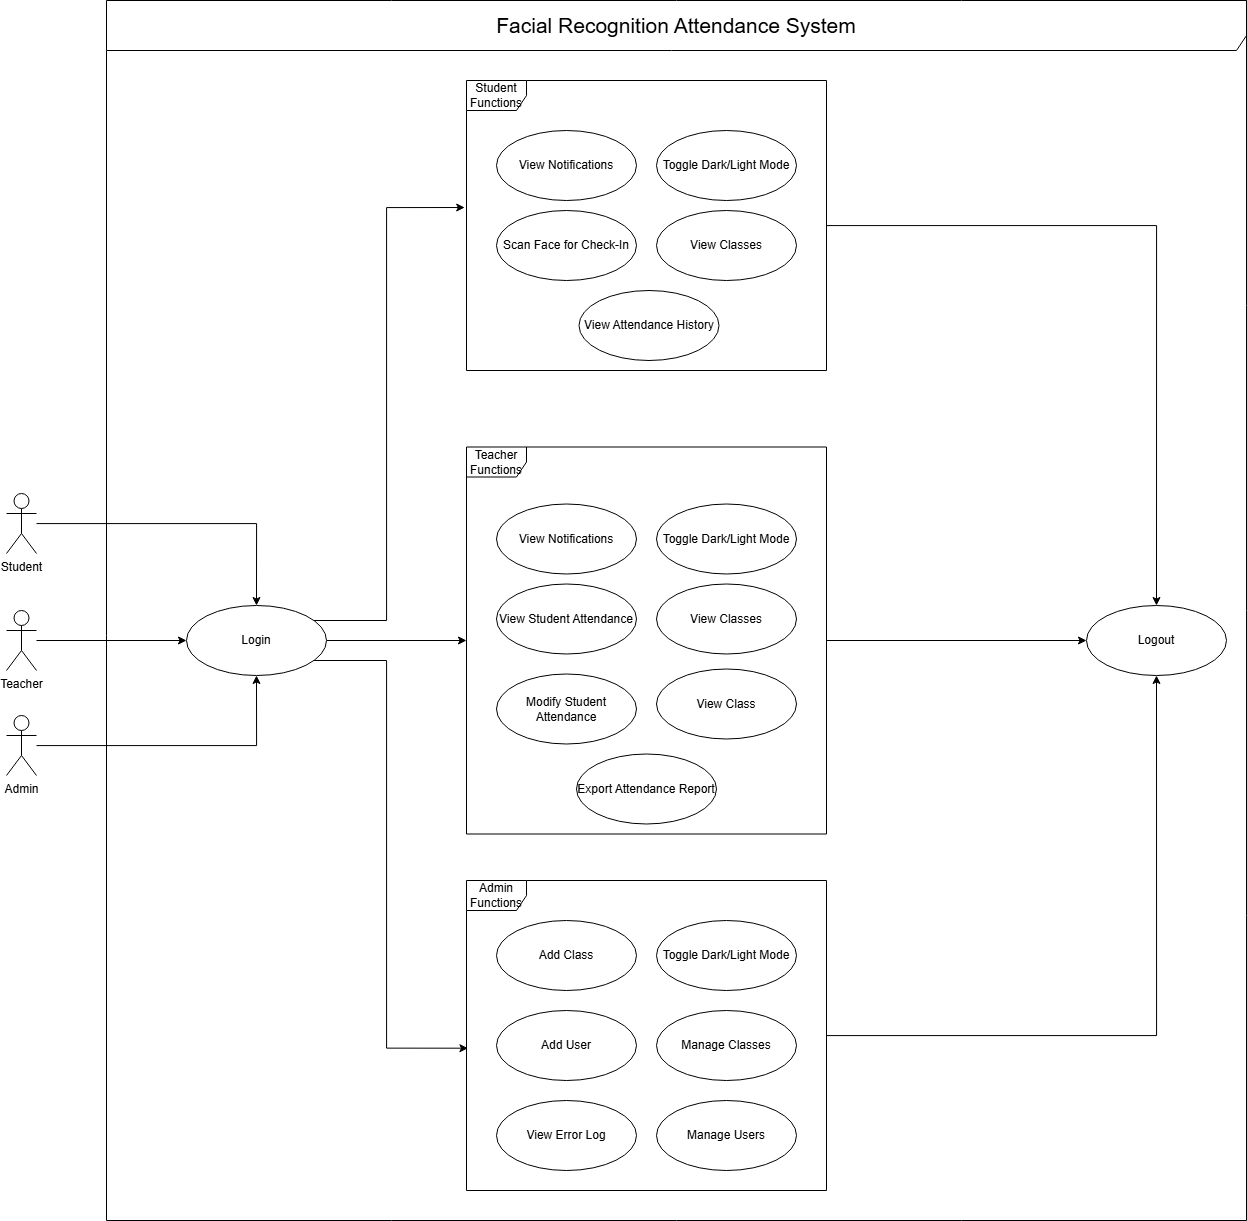

The diagram above was exported from draw.io. Its source (the exported page's mxGraphModel, read from the mxfile embedded in the PNG):
<mxGraphModel dx="3027" dy="2272" grid="1" gridSize="10" guides="1" tooltips="1" connect="1" arrows="1" fold="1" page="1" pageScale="1" pageWidth="1169" pageHeight="827" math="0" shadow="0">
  <root>
    <mxCell id="0" />
    <mxCell id="1" parent="0" />
    <mxCell id="Cdru6sVx71ggvDI8RtOT-12" style="edgeStyle=orthogonalEdgeStyle;rounded=0;orthogonalLoop=1;jettySize=auto;html=1;entryX=0.5;entryY=0;entryDx=0;entryDy=0;" parent="1" source="Cdru6sVx71ggvDI8RtOT-1" target="Cdru6sVx71ggvDI8RtOT-10" edge="1">
      <mxGeometry relative="1" as="geometry" />
    </mxCell>
    <mxCell id="Cdru6sVx71ggvDI8RtOT-1" value="Student" style="shape=umlActor;verticalLabelPosition=bottom;verticalAlign=top;html=1;" parent="1" vertex="1">
      <mxGeometry x="140" y="413" width="30" height="60" as="geometry" />
    </mxCell>
    <mxCell id="Cdru6sVx71ggvDI8RtOT-13" style="edgeStyle=orthogonalEdgeStyle;rounded=0;orthogonalLoop=1;jettySize=auto;html=1;entryX=0;entryY=0.5;entryDx=0;entryDy=0;" parent="1" source="Cdru6sVx71ggvDI8RtOT-4" target="Cdru6sVx71ggvDI8RtOT-10" edge="1">
      <mxGeometry relative="1" as="geometry" />
    </mxCell>
    <mxCell id="Cdru6sVx71ggvDI8RtOT-4" value="Teacher" style="shape=umlActor;verticalLabelPosition=bottom;verticalAlign=top;html=1;" parent="1" vertex="1">
      <mxGeometry x="140" y="530" width="30" height="60" as="geometry" />
    </mxCell>
    <mxCell id="Cdru6sVx71ggvDI8RtOT-15" style="edgeStyle=orthogonalEdgeStyle;rounded=0;orthogonalLoop=1;jettySize=auto;html=1;entryX=0.5;entryY=1;entryDx=0;entryDy=0;" parent="1" source="Cdru6sVx71ggvDI8RtOT-5" target="Cdru6sVx71ggvDI8RtOT-10" edge="1">
      <mxGeometry relative="1" as="geometry" />
    </mxCell>
    <mxCell id="Cdru6sVx71ggvDI8RtOT-5" value="Admin" style="shape=umlActor;verticalLabelPosition=bottom;verticalAlign=top;html=1;" parent="1" vertex="1">
      <mxGeometry x="140" y="635" width="30" height="60" as="geometry" />
    </mxCell>
    <mxCell id="Cdru6sVx71ggvDI8RtOT-9" value="&lt;font style=&quot;font-size: 21px;&quot;&gt;Facial Recognition Attendance System&lt;/font&gt;" style="shape=umlFrame;whiteSpace=wrap;html=1;pointerEvents=0;width=1160;height=50;" parent="1" vertex="1">
      <mxGeometry x="240" y="-80" width="1140" height="1220" as="geometry" />
    </mxCell>
    <mxCell id="Cdru6sVx71ggvDI8RtOT-37" style="edgeStyle=orthogonalEdgeStyle;rounded=0;orthogonalLoop=1;jettySize=auto;html=1;" parent="1" source="Cdru6sVx71ggvDI8RtOT-10" target="Cdru6sVx71ggvDI8RtOT-19" edge="1">
      <mxGeometry relative="1" as="geometry" />
    </mxCell>
    <mxCell id="Cdru6sVx71ggvDI8RtOT-10" value="Login" style="ellipse;whiteSpace=wrap;html=1;" parent="1" vertex="1">
      <mxGeometry x="320" y="525" width="140" height="70" as="geometry" />
    </mxCell>
    <mxCell id="Cdru6sVx71ggvDI8RtOT-11" value="Logout" style="ellipse;whiteSpace=wrap;html=1;" parent="1" vertex="1">
      <mxGeometry x="1220" y="525" width="140" height="70" as="geometry" />
    </mxCell>
    <mxCell id="Cdru6sVx71ggvDI8RtOT-35" style="edgeStyle=orthogonalEdgeStyle;rounded=0;orthogonalLoop=1;jettySize=auto;html=1;entryX=0.5;entryY=0;entryDx=0;entryDy=0;" parent="1" source="Cdru6sVx71ggvDI8RtOT-17" target="Cdru6sVx71ggvDI8RtOT-11" edge="1">
      <mxGeometry relative="1" as="geometry" />
    </mxCell>
    <mxCell id="Cdru6sVx71ggvDI8RtOT-17" value="Student&lt;div&gt;Functions&lt;/div&gt;" style="shape=umlFrame;whiteSpace=wrap;html=1;pointerEvents=0;" parent="1" vertex="1">
      <mxGeometry x="600" width="360" height="290" as="geometry" />
    </mxCell>
    <mxCell id="Cdru6sVx71ggvDI8RtOT-36" style="edgeStyle=orthogonalEdgeStyle;rounded=0;orthogonalLoop=1;jettySize=auto;html=1;entryX=0;entryY=0.5;entryDx=0;entryDy=0;" parent="1" source="Cdru6sVx71ggvDI8RtOT-19" target="Cdru6sVx71ggvDI8RtOT-11" edge="1">
      <mxGeometry relative="1" as="geometry" />
    </mxCell>
    <mxCell id="Cdru6sVx71ggvDI8RtOT-19" value="Teacher Functions" style="shape=umlFrame;whiteSpace=wrap;html=1;pointerEvents=0;" parent="1" vertex="1">
      <mxGeometry x="600" y="366.5" width="360" height="387" as="geometry" />
    </mxCell>
    <mxCell id="Cdru6sVx71ggvDI8RtOT-43" style="edgeStyle=orthogonalEdgeStyle;rounded=0;orthogonalLoop=1;jettySize=auto;html=1;entryX=0.5;entryY=1;entryDx=0;entryDy=0;" parent="1" source="Cdru6sVx71ggvDI8RtOT-20" target="Cdru6sVx71ggvDI8RtOT-11" edge="1">
      <mxGeometry relative="1" as="geometry" />
    </mxCell>
    <mxCell id="Cdru6sVx71ggvDI8RtOT-20" value="Admin Functions" style="shape=umlFrame;whiteSpace=wrap;html=1;pointerEvents=0;" parent="1" vertex="1">
      <mxGeometry x="600" y="800" width="360" height="310" as="geometry" />
    </mxCell>
    <mxCell id="Cdru6sVx71ggvDI8RtOT-21" value="View Notifications" style="ellipse;whiteSpace=wrap;html=1;" parent="1" vertex="1">
      <mxGeometry x="630" y="50" width="140" height="70" as="geometry" />
    </mxCell>
    <mxCell id="Cdru6sVx71ggvDI8RtOT-22" value="View Attendance History" style="ellipse;whiteSpace=wrap;html=1;" parent="1" vertex="1">
      <mxGeometry x="712.5" y="210" width="140" height="70" as="geometry" />
    </mxCell>
    <mxCell id="Cdru6sVx71ggvDI8RtOT-23" value="View Classes" style="ellipse;whiteSpace=wrap;html=1;" parent="1" vertex="1">
      <mxGeometry x="790" y="130" width="140" height="70" as="geometry" />
    </mxCell>
    <mxCell id="Cdru6sVx71ggvDI8RtOT-24" value="Scan Face for Check-In" style="ellipse;whiteSpace=wrap;html=1;" parent="1" vertex="1">
      <mxGeometry x="630" y="130" width="140" height="70" as="geometry" />
    </mxCell>
    <mxCell id="Cdru6sVx71ggvDI8RtOT-25" value="Toggle Dark/Light Mode" style="ellipse;whiteSpace=wrap;html=1;" parent="1" vertex="1">
      <mxGeometry x="790" y="50" width="140" height="70" as="geometry" />
    </mxCell>
    <mxCell id="Cdru6sVx71ggvDI8RtOT-27" style="edgeStyle=orthogonalEdgeStyle;rounded=0;orthogonalLoop=1;jettySize=auto;html=1;entryX=-0.005;entryY=0.438;entryDx=0;entryDy=0;entryPerimeter=0;" parent="1" source="Cdru6sVx71ggvDI8RtOT-10" target="Cdru6sVx71ggvDI8RtOT-17" edge="1">
      <mxGeometry relative="1" as="geometry">
        <Array as="points">
          <mxPoint x="520" y="540" />
          <mxPoint x="520" y="127" />
        </Array>
      </mxGeometry>
    </mxCell>
    <mxCell id="Cdru6sVx71ggvDI8RtOT-28" value="View Notifications" style="ellipse;whiteSpace=wrap;html=1;" parent="1" vertex="1">
      <mxGeometry x="630" y="423.5" width="140" height="70" as="geometry" />
    </mxCell>
    <mxCell id="Cdru6sVx71ggvDI8RtOT-29" value="Toggle Dark/Light Mode" style="ellipse;whiteSpace=wrap;html=1;" parent="1" vertex="1">
      <mxGeometry x="790" y="423.5" width="140" height="70" as="geometry" />
    </mxCell>
    <mxCell id="Cdru6sVx71ggvDI8RtOT-30" value="View Classes" style="ellipse;whiteSpace=wrap;html=1;" parent="1" vertex="1">
      <mxGeometry x="790" y="503.5" width="140" height="70" as="geometry" />
    </mxCell>
    <mxCell id="Cdru6sVx71ggvDI8RtOT-31" value="View Class" style="ellipse;whiteSpace=wrap;html=1;" parent="1" vertex="1">
      <mxGeometry x="790" y="588.5" width="140" height="70" as="geometry" />
    </mxCell>
    <mxCell id="Cdru6sVx71ggvDI8RtOT-32" value="Export Attendance Report" style="ellipse;whiteSpace=wrap;html=1;" parent="1" vertex="1">
      <mxGeometry x="710" y="673.5" width="140" height="70" as="geometry" />
    </mxCell>
    <mxCell id="Cdru6sVx71ggvDI8RtOT-33" value="Modify Student Attendance" style="ellipse;whiteSpace=wrap;html=1;" parent="1" vertex="1">
      <mxGeometry x="630" y="593.5" width="140" height="70" as="geometry" />
    </mxCell>
    <mxCell id="Cdru6sVx71ggvDI8RtOT-34" value="View Student Attendance" style="ellipse;whiteSpace=wrap;html=1;" parent="1" vertex="1">
      <mxGeometry x="630" y="503.5" width="140" height="70" as="geometry" />
    </mxCell>
    <mxCell id="Cdru6sVx71ggvDI8RtOT-38" value="Add Class" style="ellipse;whiteSpace=wrap;html=1;" parent="1" vertex="1">
      <mxGeometry x="630" y="840" width="140" height="70" as="geometry" />
    </mxCell>
    <mxCell id="Cdru6sVx71ggvDI8RtOT-39" value="Manage Classes" style="ellipse;whiteSpace=wrap;html=1;" parent="1" vertex="1">
      <mxGeometry x="790" y="930" width="140" height="70" as="geometry" />
    </mxCell>
    <mxCell id="Cdru6sVx71ggvDI8RtOT-40" value="Add User" style="ellipse;whiteSpace=wrap;html=1;" parent="1" vertex="1">
      <mxGeometry x="630" y="930" width="140" height="70" as="geometry" />
    </mxCell>
    <mxCell id="Cdru6sVx71ggvDI8RtOT-41" value="Manage Users" style="ellipse;whiteSpace=wrap;html=1;" parent="1" vertex="1">
      <mxGeometry x="790" y="1020" width="140" height="70" as="geometry" />
    </mxCell>
    <mxCell id="Cdru6sVx71ggvDI8RtOT-42" value="Toggle Dark/Light Mode" style="ellipse;whiteSpace=wrap;html=1;" parent="1" vertex="1">
      <mxGeometry x="790" y="840" width="140" height="70" as="geometry" />
    </mxCell>
    <mxCell id="Cdru6sVx71ggvDI8RtOT-44" style="edgeStyle=orthogonalEdgeStyle;rounded=0;orthogonalLoop=1;jettySize=auto;html=1;entryX=0.004;entryY=0.541;entryDx=0;entryDy=0;entryPerimeter=0;" parent="1" source="Cdru6sVx71ggvDI8RtOT-10" target="Cdru6sVx71ggvDI8RtOT-20" edge="1">
      <mxGeometry relative="1" as="geometry">
        <Array as="points">
          <mxPoint x="520" y="580" />
          <mxPoint x="520" y="968" />
        </Array>
      </mxGeometry>
    </mxCell>
    <mxCell id="Cdru6sVx71ggvDI8RtOT-45" value="View Error Log" style="ellipse;whiteSpace=wrap;html=1;" parent="1" vertex="1">
      <mxGeometry x="630" y="1020" width="140" height="70" as="geometry" />
    </mxCell>
  </root>
</mxGraphModel>